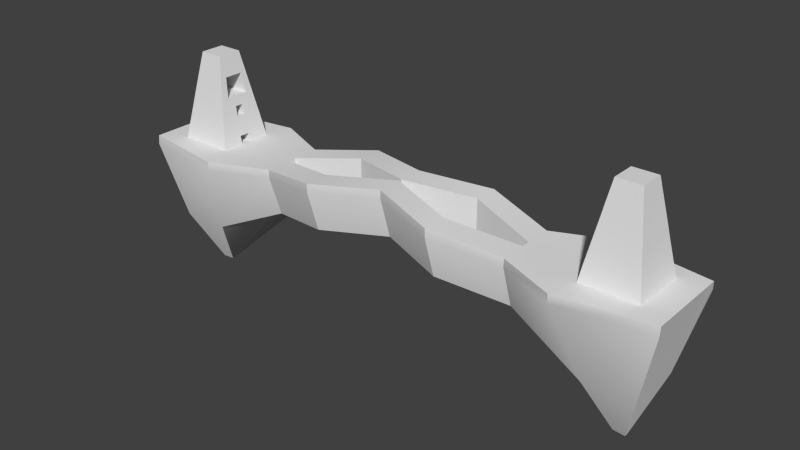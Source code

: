 # Source: level1.blend  (saved by Blender 2.71.0; exported with 4.5.12 LTS)
import bpy
from mathutils import Matrix  # noqa: F401  (used for matrix-valued properties, if any)

bpy.ops.wm.read_factory_settings(use_empty=True)
scene = bpy.context.scene
scene.name = 'Scene'

# ---- collections
col_collection_1 = bpy.data.collections.new('Collection 1'); scene.collection.children.link(col_collection_1)

# ---- world
world_world = bpy.data.worlds.new('World'); scene.world = world_world
world_world.color = (0.05088, 0.05088, 0.05088)
world_world.use_sun_shadow = False
world_world.sun_shadow_jitter_overblur = 0.0
world_world.cycles.sampling_method = 'MANUAL'
world_world.cycles.sample_map_resolution = 256

# ---- meshes
me_cube_002 = bpy.data.meshes.new('Cube.002')
me_cube_002.from_pydata([(12.36, -1.666, -0.04483), (12.36, 1.795, -0.04483), (15.82, 1.795, -0.04483), (15.82, -1.666, -0.04483), (13.33, -0.6968, 5.483), (13.33, 0.8256, 5.483), (14.85, 0.8256, 5.483), (14.85, -0.6968, 5.483), (12.46, -1.571, 0.5001), (12.56, -1.463, 1.114), (12.67, -1.355, 1.728), (12.78, -1.248, 2.343), (12.89, -1.14, 2.957), (13.0, -1.032, 3.571), (13.1, -0.9244, 4.185), (13.21, -0.8167, 4.799), (13.21, 0.9454, 4.799), (13.1, 1.053, 4.185), (13.0, 1.161, 3.571), (12.89, 1.269, 2.957), (12.78, 1.376, 2.343), (12.67, 1.484, 1.728), (12.56, 1.592, 1.114), (12.46, 1.699, 0.5001), (14.97, 0.9454, 4.799), (15.08, 1.053, 4.185), (15.19, 1.161, 3.571), (15.3, 1.269, 2.957), (15.4, 1.376, 2.343), (15.51, 1.484, 1.728), (15.62, 1.592, 1.114), (15.73, 1.699, 0.5001), (14.97, -0.8167, 4.799), (15.08, -0.9244, 4.185), (15.19, -1.032, 3.571), (15.3, -1.14, 2.957), (15.4, -1.248, 2.343), (15.51, -1.355, 1.728), (15.62, -1.463, 1.114), (15.73, -1.571, 0.5001), (13.33, -0.3924, 5.483), (13.33, -0.08787, 5.483), (13.33, 0.2166, 5.483), (13.33, 0.5211, 5.483), (12.36, 1.103, -0.04483), (12.36, 0.4105, -0.04483), (12.36, -0.2817, -0.04483), (12.36, -0.974, -0.04483), (14.85, 0.5211, 5.483), (14.85, 0.2166, 5.483), (14.85, -0.08787, 5.483), (14.85, -0.3924, 5.483), (15.82, -0.974, -0.04483), (15.82, -0.2817, -0.04483), (15.82, 0.4105, -0.04483), (15.82, 1.103, -0.04483), (13.21, 0.593, 4.799), (13.21, 0.2406, 4.799), (13.21, -0.1118, 4.799), (13.21, -0.4643, 4.799), (13.1, 0.6576, 4.185), (13.1, 0.2621, 4.185), (13.1, -0.1334, 4.185), (13.1, -0.5289, 4.185), (13.0, 0.7222, 3.571), (14.51, 0.2621, 4.185), (14.51, 0.6576, 4.185), (13.0, -0.5935, 3.571), (12.89, 0.7869, 2.957), (12.89, 0.3052, 2.957), (12.89, -0.1765, 2.957), (12.89, -0.6581, 2.957), (12.78, 0.8515, 2.343), (12.78, 0.3267, 2.343), (12.78, -0.198, 2.343), (12.78, -0.7228, 2.343), (12.67, 0.9161, 1.728), (12.67, 0.3483, 1.728), (12.67, -0.2195, 1.728), (12.67, -0.7874, 1.728), (12.56, 0.9807, 1.114), (12.56, 0.3698, 1.114), (12.56, -0.2411, 1.114), (12.56, -0.852, 1.114), (12.46, 1.045, 0.5001), (12.46, 0.3914, 0.5001), (12.46, -0.2626, 0.5001), (12.46, -0.9166, 0.5001), (14.97, -0.4643, 4.799), (14.97, -0.1118, 4.799), (14.97, 0.2406, 4.799), (14.97, 0.593, 4.799), (15.08, -0.5289, 4.185), (15.08, -0.1334, 4.185), (15.08, 0.2621, 4.185), (15.08, 0.6576, 4.185), (15.19, -0.5935, 3.571), (15.19, -0.1549, 3.571), (15.19, 0.2837, 3.571), (15.19, 0.7222, 3.571), (15.3, -0.6581, 2.957), (15.3, -0.1765, 2.957), (15.3, 0.3052, 2.957), (15.3, 0.7869, 2.957), (15.4, -0.7228, 2.343), (15.4, -0.198, 2.343), (15.4, 0.3267, 2.343), (15.4, 0.8515, 2.343), (15.51, -0.7874, 1.728), (15.51, -0.2195, 1.728), (15.51, 0.3483, 1.728), (15.51, 0.9161, 1.728), (15.62, -0.852, 1.114), (15.62, -0.2411, 1.114), (15.62, 0.3698, 1.114), (15.62, 0.9807, 1.114), (15.73, -0.9166, 0.5001), (15.73, -0.2626, 0.5001), (15.73, 0.3914, 0.5001), (15.73, 1.045, 0.5001), (14.51, -0.1334, 4.185), (14.51, -0.5289, 4.185), (14.4, 0.7222, 3.571), (14.4, -0.5935, 3.571), (14.29, 0.7869, 2.957), (14.29, 0.3052, 2.957), (14.29, -0.1765, 2.957), (14.29, -0.6581, 2.957), (14.96, 0.2621, 4.185), (14.96, 0.6576, 4.185), (14.96, -0.1334, 4.185), (14.96, -0.5289, 4.185), (14.85, 0.7222, 3.571), (14.85, -0.5935, 3.571), (14.74, 0.7869, 2.957), (14.74, 0.3052, 2.957), (14.74, -0.1765, 2.957), (14.74, -0.6581, 2.957), (15.04, 0.3267, 2.343), (15.04, -0.198, 2.343), (14.93, 0.3483, 1.728), (14.93, -0.2195, 1.728), (15.25, 0.3267, 2.343), (15.25, -0.198, 2.343), (15.14, 0.3483, 1.728), (15.14, -0.2195, 1.728), (15.31, 0.4105, -0.04483), (15.31, -0.2817, -0.04483), (15.4, 0.3914, 0.5001), (15.4, -0.2626, 0.5001), (15.34, 0.4105, -0.04483), (15.34, -0.2817, -0.04483), (15.44, 0.3914, 0.5001), (15.44, -0.2626, 0.5001), (15.3, 0.4105, -0.04483), (15.3, -0.2817, -0.04483), (15.4, 0.3914, 0.5001), (15.4, -0.2626, 0.5001)], [], [(84, 23, 1, 44), (23, 31, 2, 1), (116, 39, 3, 52), (39, 8, 0, 3), (48, 6, 5, 43), (43, 5, 16, 56), (56, 16, 17, 60), (60, 17, 18, 64), (64, 18, 19, 68), (68, 19, 20, 72), (72, 20, 21, 76), (76, 21, 22, 80), (80, 22, 23, 84), (5, 6, 24, 16), (16, 24, 25, 17), (17, 25, 26, 18), (18, 26, 27, 19), (19, 27, 28, 20), (20, 28, 29, 21), (21, 29, 30, 22), (22, 30, 31, 23), (51, 7, 32, 88), (88, 32, 33, 92), (92, 33, 34, 96), (96, 34, 35, 100), (100, 35, 36, 104), (104, 36, 37, 108), (108, 37, 38, 112), (112, 38, 39, 116), (7, 4, 15, 32), (32, 15, 14, 33), (33, 14, 13, 34), (34, 13, 12, 35), (35, 12, 11, 36), (36, 11, 10, 37), (37, 10, 9, 38), (38, 9, 8, 39), (8, 87, 47, 0), (87, 86, 46, 47), (85, 84, 44, 45), (31, 119, 55, 2), (119, 118, 54, 55), (118, 117, 53, 54), (117, 116, 52, 53), (7, 51, 40, 4), (51, 50, 41, 40), (50, 49, 42, 41), (49, 48, 43, 42), (4, 40, 59, 15), (40, 41, 58, 59), (41, 42, 57, 58), (42, 43, 56, 57), (15, 59, 63, 14), (59, 58, 62, 63), (58, 57, 61, 62), (57, 56, 60, 61), (14, 63, 67, 13), (69, 70, 126, 125), (70, 71, 127, 126), (67, 63, 121, 123), (13, 67, 71, 12), (60, 64, 122, 66), (71, 67, 123, 127), (64, 68, 124, 122), (12, 71, 75, 11), (71, 70, 74, 75), (70, 69, 73, 74), (69, 68, 72, 73), (11, 75, 79, 10), (75, 74, 78, 79), (68, 69, 125, 124), (73, 72, 76, 77), (10, 79, 83, 9), (79, 78, 82, 83), (78, 77, 81, 82), (77, 76, 80, 81), (9, 83, 87, 8), (83, 82, 86, 87), (82, 81, 85, 86), (81, 80, 84, 85), (6, 48, 91, 24), (48, 49, 90, 91), (49, 50, 89, 90), (50, 51, 88, 89), (24, 91, 95, 25), (91, 90, 94, 95), (90, 89, 93, 94), (89, 88, 92, 93), (25, 95, 99, 26), (95, 94, 98, 99), (94, 93, 97, 98), (93, 92, 96, 97), (26, 99, 103, 27), (99, 98, 102, 103), (98, 97, 101, 102), (97, 96, 100, 101), (27, 103, 107, 28), (103, 102, 106, 107), (102, 101, 105, 106), (101, 100, 104, 105), (28, 107, 111, 29), (107, 106, 110, 111), (106, 105, 109, 110), (105, 104, 108, 109), (29, 111, 115, 30), (111, 110, 114, 115), (110, 109, 113, 114), (109, 108, 112, 113), (30, 115, 119, 31), (115, 114, 118, 119), (114, 113, 117, 118), (113, 112, 116, 117), (63, 62, 120, 121), (62, 61, 65, 120), (61, 60, 66, 65), (122, 124, 134, 132), (127, 123, 133, 137), (66, 122, 132, 129), (65, 66, 129, 128), (120, 65, 128, 130), (121, 120, 130, 131), (124, 125, 135, 134), (125, 126, 136, 135), (126, 127, 137, 136), (123, 121, 131, 133), (133, 131, 130, 128, 129, 132, 134, 135, 136, 137), (73, 77, 140, 138), (78, 74, 139, 141), (77, 78, 141, 140), (74, 73, 138, 139), (138, 140, 144, 142), (141, 139, 143, 145), (140, 141, 145, 144), (139, 138, 142, 143), (142, 144, 145, 143), (85, 45, 146, 148), (46, 86, 149, 147), (86, 85, 148, 149), (148, 146, 150, 152), (147, 149, 153, 151), (149, 148, 152, 153), (152, 150, 154, 156), (151, 153, 157, 155), (153, 152, 156, 157), (156, 154, 155, 157)])
_uv = me_cube_002.uv_layers.new(name='UVMap')
_uv.uv.foreach_set('vector', [0.5945, 0.4537, 0.6575, 0.4537, 0.6667, 0.5034, 0.6, 0.5034, 0.6759, 0.9507, 0.9908, 0.9507, 1.0, 1.0, 0.6667, 1.0, 0.07219, 0.04963, 0.009204, 0.04963, 0.0, 4.277e-08, 0.06667, 2.139e-08, 0.6759, 0.4507, 0.9908, 0.4507, 1.0, 0.5, 0.6667, 0.5, 0.4912, 0.5034, 0.5205, 0.5034, 0.5205, 0.6399, 0.4912, 0.6399, 0.544, 0.0, 0.5733, 0.0, 0.5849, 0.06224, 0.5509, 0.06224, 0.5509, 0.06224, 0.5849, 0.06224, 0.5952, 0.1182, 0.5571, 0.1182, 0.5571, 0.1182, 0.5952, 0.1182, 0.6056, 0.1741, 0.5634, 0.1741, 0.5634, 0.1741, 0.6056, 0.1741, 0.616, 0.23, 0.5696, 0.23, 0.5696, 0.23, 0.616, 0.23, 0.6263, 0.286, 0.5758, 0.286, 0.5758, 0.286, 0.6263, 0.286, 0.6367, 0.3419, 0.582, 0.3419, 0.582, 0.3419, 0.6367, 0.3419, 0.6471, 0.3978, 0.5883, 0.3978, 0.5883, 0.3978, 0.6471, 0.3978, 0.6575, 0.4537, 0.5945, 0.4537, 0.76, 0.5, 0.9066, 0.5, 0.9182, 0.5618, 0.7485, 0.5618, 0.7485, 0.5618, 0.9182, 0.5618, 0.9286, 0.6174, 0.7381, 0.6174, 0.7381, 0.6174, 0.9286, 0.6174, 0.9389, 0.6729, 0.7277, 0.6729, 0.7277, 0.6729, 0.9389, 0.6729, 0.9493, 0.7285, 0.7174, 0.7285, 0.7174, 0.7285, 0.9493, 0.7285, 0.9597, 0.784, 0.707, 0.784, 0.707, 0.784, 0.9597, 0.784, 0.9701, 0.8396, 0.6966, 0.8396, 0.6966, 0.8396, 0.9701, 0.8396, 0.9804, 0.8952, 0.6862, 0.8952, 0.6862, 0.8952, 0.9804, 0.8952, 0.9908, 0.9507, 0.6759, 0.9507, 0.1227, 0.5034, 0.09336, 0.5034, 0.08182, 0.4411, 0.1158, 0.4411, 0.1158, 0.4411, 0.08182, 0.4411, 0.07144, 0.3852, 0.1095, 0.3852, 0.1095, 0.3852, 0.07144, 0.3852, 0.06107, 0.3293, 0.1033, 0.3293, 0.1033, 0.3293, 0.06107, 0.3293, 0.0507, 0.2733, 0.09708, 0.2733, 0.09708, 0.2733, 0.0507, 0.2733, 0.04032, 0.2174, 0.09086, 0.2174, 0.09086, 0.2174, 0.04032, 0.2174, 0.02995, 0.1615, 0.08464, 0.1615, 0.08464, 0.1615, 0.02995, 0.1615, 0.01958, 0.1056, 0.07841, 0.1056, 0.07841, 0.1056, 0.01958, 0.1056, 0.009204, 0.04963, 0.07219, 0.04963, 0.76, 0.0, 0.9066, 0.0, 0.9182, 0.06182, 0.7485, 0.06182, 0.7485, 0.06182, 0.9182, 0.06182, 0.9286, 0.1174, 0.7381, 0.1174, 0.7381, 0.1174, 0.9286, 0.1174, 0.9389, 0.1729, 0.7277, 0.1729, 0.7277, 0.1729, 0.9389, 0.1729, 0.9493, 0.2285, 0.7174, 0.2285, 0.7174, 0.2285, 0.9493, 0.2285, 0.9597, 0.284, 0.707, 0.284, 0.707, 0.284, 0.9597, 0.284, 0.9701, 0.3396, 0.6966, 0.3396, 0.6966, 0.3396, 0.9701, 0.3396, 0.9804, 0.3952, 0.6862, 0.3952, 0.6862, 0.3952, 0.9804, 0.3952, 0.9908, 0.4507, 0.6759, 0.4507, 0.3425, 0.4537, 0.4055, 0.4537, 0.4, 0.5034, 0.3333, 0.5034, 0.4055, 0.4537, 0.4685, 0.4537, 0.4667, 0.5034, 0.4, 0.5034, 0.5315, 0.4537, 0.5945, 0.4537, 0.6, 0.5034, 0.5333, 0.5034, 0.3241, 0.04963, 0.2611, 0.04963, 0.2667, 2.139e-08, 0.3333, 0.0, 0.2611, 0.04963, 0.1982, 0.04963, 0.2, 2.139e-08, 0.2667, 2.139e-08, 0.1982, 0.04963, 0.1352, 0.04963, 0.1333, 2.139e-08, 0.2, 2.139e-08, 0.1352, 0.04963, 0.07219, 0.04963, 0.06667, 2.139e-08, 0.1333, 2.139e-08, 0.3739, 0.5034, 0.4033, 0.5034, 0.4033, 0.6399, 0.3739, 0.6399, 0.4033, 0.5034, 0.4326, 0.5034, 0.4326, 0.6399, 0.4033, 0.6399, 0.4326, 0.5034, 0.4619, 0.5034, 0.4619, 0.6399, 0.4326, 0.6399, 0.4619, 0.5034, 0.4912, 0.5034, 0.4912, 0.6399, 0.4619, 0.6399, 0.4267, 0.0, 0.456, 0.0, 0.4491, 0.06224, 0.4151, 0.06224, 0.456, 0.0, 0.4853, 0.0, 0.483, 0.06224, 0.4491, 0.06224, 0.4853, 0.0, 0.5147, 0.0, 0.517, 0.06224, 0.483, 0.06224, 0.5147, 0.0, 0.544, 0.0, 0.5509, 0.06224, 0.517, 0.06224, 0.4151, 0.06224, 0.4491, 0.06224, 0.4429, 0.1182, 0.4048, 0.1182, 0.4491, 0.06224, 0.483, 0.06224, 0.481, 0.1182, 0.4429, 0.1182, 0.483, 0.06224, 0.517, 0.06224, 0.519, 0.1182, 0.481, 0.1182, 0.517, 0.06224, 0.5509, 0.06224, 0.5571, 0.1182, 0.519, 0.1182, 0.4048, 0.1182, 0.4429, 0.1182, 0.4366, 0.1741, 0.3944, 0.1741, 0.04639, 0.5034, 0.09278, 0.5034, 0.09278, 0.6294, 0.04639, 0.6294, 0.09278, 0.5034, 0.1392, 0.5034, 0.1392, 0.6294, 0.09278, 0.6294, 0.1979, 0.6793, 0.1392, 0.6696, 0.1392, 0.5437, 0.1979, 0.5533, 0.3944, 0.1741, 0.4366, 0.1741, 0.4304, 0.23, 0.384, 0.23, 0.3739, 0.6696, 0.3152, 0.6793, 0.3152, 0.5533, 0.3739, 0.5437, 0.2565, 0.689, 0.1979, 0.6793, 0.1979, 0.5533, 0.2565, 0.563, 0.3152, 0.6793, 0.2565, 0.689, 0.2565, 0.563, 0.3152, 0.5533, 0.384, 0.23, 0.4304, 0.23, 0.4242, 0.286, 0.3737, 0.286, 0.4304, 0.23, 0.4768, 0.23, 0.4747, 0.286, 0.4242, 0.286, 0.4768, 0.23, 0.5232, 0.23, 0.5253, 0.286, 0.4747, 0.286, 0.5232, 0.23, 0.5696, 0.23, 0.5758, 0.286, 0.5253, 0.286, 0.3737, 0.286, 0.4242, 0.286, 0.418, 0.3419, 0.3633, 0.3419, 0.4242, 0.286, 0.4747, 0.286, 0.4727, 0.3419, 0.418, 0.3419, 0.0, 0.5034, 0.04639, 0.5034, 0.04639, 0.6294, 0.0, 0.6294, 0.5253, 0.286, 0.5758, 0.286, 0.582, 0.3419, 0.5273, 0.3419, 0.3633, 0.3419, 0.418, 0.3419, 0.4117, 0.3978, 0.3529, 0.3978, 0.418, 0.3419, 0.4727, 0.3419, 0.4706, 0.3978, 0.4117, 0.3978, 0.4727, 0.3419, 0.5273, 0.3419, 0.5294, 0.3978, 0.4706, 0.3978, 0.5273, 0.3419, 0.582, 0.3419, 0.5883, 0.3978, 0.5294, 0.3978, 0.3529, 0.3978, 0.4117, 0.3978, 0.4055, 0.4537, 0.3425, 0.4537, 0.4117, 0.3978, 0.4706, 0.3978, 0.4685, 0.4537, 0.4055, 0.4537, 0.4706, 0.3978, 0.5294, 0.3978, 0.5315, 0.4537, 0.4685, 0.4537, 0.5294, 0.3978, 0.5883, 0.3978, 0.5945, 0.4537, 0.5315, 0.4537, 0.24, 0.5034, 0.2107, 0.5034, 0.2176, 0.4411, 0.2515, 0.4411, 0.2107, 0.5034, 0.1813, 0.5034, 0.1836, 0.4411, 0.2176, 0.4411, 0.1813, 0.5034, 0.152, 0.5034, 0.1497, 0.4411, 0.1836, 0.4411, 0.152, 0.5034, 0.1227, 0.5034, 0.1158, 0.4411, 0.1497, 0.4411, 0.2515, 0.4411, 0.2176, 0.4411, 0.2238, 0.3852, 0.2619, 0.3852, 0.2176, 0.4411, 0.1836, 0.4411, 0.1857, 0.3852, 0.2238, 0.3852, 0.1836, 0.4411, 0.1497, 0.4411, 0.1476, 0.3852, 0.1857, 0.3852, 0.1497, 0.4411, 0.1158, 0.4411, 0.1095, 0.3852, 0.1476, 0.3852, 0.2619, 0.3852, 0.2238, 0.3852, 0.23, 0.3293, 0.2723, 0.3293, 0.2238, 0.3852, 0.1857, 0.3852, 0.1878, 0.3293, 0.23, 0.3293, 0.1857, 0.3852, 0.1476, 0.3852, 0.1455, 0.3293, 0.1878, 0.3293, 0.1476, 0.3852, 0.1095, 0.3852, 0.1033, 0.3293, 0.1455, 0.3293, 0.2723, 0.3293, 0.23, 0.3293, 0.2362, 0.2733, 0.2826, 0.2733, 0.23, 0.3293, 0.1878, 0.3293, 0.1899, 0.2733, 0.2362, 0.2733, 0.1878, 0.3293, 0.1455, 0.3293, 0.1435, 0.2733, 0.1899, 0.2733, 0.1455, 0.3293, 0.1033, 0.3293, 0.09708, 0.2733, 0.1435, 0.2733, 0.2826, 0.2733, 0.2362, 0.2733, 0.2425, 0.2174, 0.293, 0.2174, 0.2362, 0.2733, 0.1899, 0.2733, 0.1919, 0.2174, 0.2425, 0.2174, 0.1899, 0.2733, 0.1435, 0.2733, 0.1414, 0.2174, 0.1919, 0.2174, 0.1435, 0.2733, 0.09708, 0.2733, 0.09086, 0.2174, 0.1414, 0.2174, 0.293, 0.2174, 0.2425, 0.2174, 0.2487, 0.1615, 0.3034, 0.1615, 0.2425, 0.2174, 0.1919, 0.2174, 0.194, 0.1615, 0.2487, 0.1615, 0.1919, 0.2174, 0.1414, 0.2174, 0.1393, 0.1615, 0.194, 0.1615, 0.1414, 0.2174, 0.09086, 0.2174, 0.08464, 0.1615, 0.1393, 0.1615, 0.3034, 0.1615, 0.2487, 0.1615, 0.2549, 0.1056, 0.3138, 0.1056, 0.2487, 0.1615, 0.194, 0.1615, 0.1961, 0.1056, 0.2549, 0.1056, 0.194, 0.1615, 0.1393, 0.1615, 0.1372, 0.1056, 0.1961, 0.1056, 0.1393, 0.1615, 0.08464, 0.1615, 0.07841, 0.1056, 0.1372, 0.1056, 0.3138, 0.1056, 0.2549, 0.1056, 0.2611, 0.04963, 0.3241, 0.04963, 0.2549, 0.1056, 0.1961, 0.1056, 0.1982, 0.04963, 0.2611, 0.04963, 0.1961, 0.1056, 0.1372, 0.1056, 0.1352, 0.04963, 0.1982, 0.04963, 0.1372, 0.1056, 0.07841, 0.1056, 0.07219, 0.04963, 0.1352, 0.04963, 0.6348, 0.6696, 0.5967, 0.6696, 0.5967, 0.5437, 0.6348, 0.5437, 0.5967, 0.6696, 0.5586, 0.6696, 0.5586, 0.5437, 0.5967, 0.5437, 0.5586, 0.6696, 0.5205, 0.6696, 0.5205, 0.5437, 0.5586, 0.5437, 0.3152, 0.5533, 0.2565, 0.563, 0.2565, 0.5227, 0.3152, 0.513, 0.2565, 0.563, 0.1979, 0.5533, 0.1979, 0.513, 0.2565, 0.5227, 0.3739, 0.5437, 0.3152, 0.5533, 0.3152, 0.513, 0.3739, 0.5034, 0.5586, 0.5437, 0.5205, 0.5437, 0.5205, 0.5034, 0.5586, 0.5034, 0.5967, 0.5437, 0.5586, 0.5437, 0.5586, 0.5034, 0.5967, 0.5034, 0.6348, 0.5437, 0.5967, 0.5437, 0.5967, 0.5034, 0.6348, 0.5034, 0.0, 0.6294, 0.04639, 0.6294, 0.04639, 0.6696, 5.74e-09, 0.6696, 0.04639, 0.6294, 0.09278, 0.6294, 0.09278, 0.6696, 0.04639, 0.6696, 0.09278, 0.6294, 0.1392, 0.6294, 0.1392, 0.6696, 0.09278, 0.6696, 0.1979, 0.5533, 0.1392, 0.5437, 0.1392, 0.5034, 0.1979, 0.513, 0.06005, 0.7934, 0.0, 0.7877, 0.0, 0.7522, 0.0, 0.7167, 0.0, 0.6812, 0.06005, 0.6754, 0.1201, 0.6696, 0.1201, 0.7128, 0.1201, 0.756, 0.1201, 0.7992, 0.1392, 0.6986, 0.1981, 0.689, 0.1981, 0.8916, 0.1392, 0.9013, 0.6318, 0.9011, 0.5728, 0.8914, 0.5728, 0.6887, 0.6318, 0.6984, 0.1981, 0.689, 0.2528, 0.689, 0.2528, 0.8916, 0.1981, 0.8916, 0.3033, 0.9107, 0.2528, 0.9107, 0.2528, 0.7081, 0.3033, 0.7081, 0.1392, 0.9013, 0.1981, 0.8916, 0.1981, 0.9107, 0.1392, 0.9204, 0.6318, 0.6984, 0.5728, 0.6887, 0.5728, 0.6696, 0.6318, 0.6793, 0.1981, 0.8916, 0.2528, 0.8916, 0.2528, 0.9107, 0.1981, 0.9107, 0.3033, 0.7081, 0.2528, 0.7081, 0.2528, 0.689, 0.3033, 0.689, 0.3559, 0.751, 0.358, 0.807, 0.3033, 0.807, 0.3054, 0.751, 0.5728, 0.9371, 0.5205, 0.9457, 0.5205, 0.6815, 0.5728, 0.6729, 0.4892, 0.916, 0.4369, 0.9074, 0.4369, 0.6432, 0.4892, 0.6518, 0.4369, 0.9074, 0.3739, 0.9074, 0.3739, 0.6432, 0.4369, 0.6432, 0.5728, 0.6729, 0.5205, 0.6815, 0.5205, 0.6782, 0.5728, 0.6696, 0.4892, 0.6518, 0.4369, 0.6432, 0.4369, 0.6399, 0.4892, 0.6485, 0.4369, 0.6432, 0.3739, 0.6432, 0.3739, 0.6399, 0.4369, 0.6399, 0.6426, 0.5034, 0.6426, 0.553, 0.6387, 0.5537, 0.6387, 0.504, 0.6426, 0.553, 0.6426, 0.5034, 0.6465, 0.504, 0.6465, 0.5537, 0.6387, 0.5034, 0.6387, 0.562, 0.6348, 0.562, 0.6348, 0.5034, 0.3033, 0.6907, 0.3566, 0.689, 0.3566, 0.751, 0.3033, 0.7493])
me_cube_002.use_remesh_preserve_volume = False
me_cube_002.use_remesh_preserve_attributes = False
me_cube_002.use_mirror_vertex_groups = False
me_cube_002.update()
me_cube_001 = bpy.data.meshes.new('Cube.001')
me_cube_001.from_pydata([(8.333, 1.941, 0.0), (8.333, 1.941, -0.4498), (8.333, -1.941, 0.0), (8.333, -1.941, -0.5538), (8.333, -0.275, -2.0), (8.333, 0.275, -2.0), (8.333, -0.275, 0.0), (8.333, 0.275, 0.0), (0.0, 1.655, 1.127), (0.0, 1.655, 0.677), (0.0, -1.655, 1.127), (0.0, -1.655, 0.573), (0.0, -0.1011, -0.8732), (0.0, 0.1011, -0.8732), (0.0, -0.1011, 1.127), (0.0, 0.1011, 1.127), (4.167, 3.035, 0.2839), (4.167, 1.479, 0.7337), (4.167, 3.035, 0.7337), (4.167, 1.479, -1.266), (4.167, -3.035, 0.7337), (4.167, -1.479, 0.7337), (4.167, -3.035, 0.1799), (4.167, -1.479, -1.266), (4.167, 3.035, -1.266), (4.167, 1.479, 0.7337), (4.167, 3.035, 0.7337), (4.167, 1.479, -1.266), (4.167, -3.035, 0.7337), (4.167, -1.479, 0.7337), (4.167, -3.035, -1.266), (4.167, -1.479, -1.266), (0.0, 1.655, 1.127), (0.0, 1.655, -0.8732), (0.0, -1.655, 1.127), (0.0, -1.655, -0.8732), (11.9, 3.464, 0.0), (11.9, -3.464, -0.5538), (14.27, -0.08696, -8.72), (14.27, 0.08696, -8.72), (11.9, 3.464, -0.4498), (11.9, -3.464, 0.0), (11.9, -0.6329, 0.0), (11.9, 0.6329, 0.0), (17.38, 2.631, 0.0), (17.38, -2.701, -0.5538), (15.02, -0.117, -8.766), (15.02, 0.117, -8.766), (17.38, 2.631, -0.4498), (17.38, -2.643, 0.0), (17.38, -0.8513, 0.0), (17.38, 0.8513, 0.0), (8.333, -1.106, -3.156), (0.0, -0.876, -2.03), (4.167, -2.255, -2.423), (13.09, -1.771, -5.368), (16.2, -1.786, -5.392), (8.333, 1.108, -3.156), (0.0, 0.8779, -2.03), (4.167, 2.257, -2.423), (13.08, 1.775, -5.36), (16.2, 1.791, -5.383)], [(26, 24), (24, 27), (26, 25), (25, 27), (31, 30), (28, 30), (29, 28), (31, 29), (32, 33), (34, 35)], [(18, 0, 1, 16), (41, 2, 3, 37), (59, 16, 1, 57), (43, 36, 0, 7), (54, 23, 4, 52), (4, 6, 7, 5), (41, 42, 6, 2), (42, 43, 7, 6), (20, 10, 11, 22), (17, 18, 8, 15), (20, 21, 14, 10), (17, 15, 13, 19), (21, 23, 12, 14), (8, 18, 16, 9), (58, 9, 16, 59), (7, 0, 18, 17), (7, 17, 19, 5), (53, 12, 23, 54), (2, 20, 22, 3), (2, 6, 21, 20), (6, 4, 23, 21), (0, 36, 40, 1), (57, 1, 40, 60), (52, 4, 38, 55), (4, 5, 39, 38), (49, 41, 37, 45), (51, 44, 36, 43), (49, 50, 42, 41), (50, 51, 43, 42), (49, 45, 56, 46, 47, 61, 48, 44, 51, 50), (36, 44, 48, 40), (60, 40, 48, 61), (55, 38, 46, 56), (38, 39, 47, 46), (22, 54, 52, 3), (11, 53, 54, 22), (3, 52, 55, 37), (37, 55, 56, 45), (19, 59, 57, 5), (13, 58, 59, 19), (5, 57, 60, 39), (39, 60, 61, 47)])
me_cube_001.polygons.foreach_set('use_smooth', [True] * 42)
_uv = me_cube_001.uv_layers.new(name='UVMap')
_uv.uv.foreach_set('vector', [0.5727, 0.6968, 0.5626, 0.7917, 0.519, 0.7944, 0.5291, 0.6995, 0.6245, 0.724, 0.6193, 0.8085, 0.5757, 0.8058, 0.5809, 0.7213, 0.3916, 0.6645, 0.3962, 0.7046, 0.2706, 0.6877, 0.2595, 0.6451, 0.6565, 0.2246, 0.6565, 0.3796, 0.4611, 0.2962, 0.4611, 0.205, 0.3903, 0.5235, 0.3956, 0.5625, 0.2697, 0.5867, 0.2585, 0.5456, 0.8981, 0.5624, 0.94, 0.5624, 0.94, 0.5739, 0.8981, 0.5739, 0.6565, 0.0001823, 0.6565, 0.1552, 0.4611, 0.1748, 0.4611, 0.08359, 0.6565, 0.1552, 0.6565, 0.2246, 0.4611, 0.205, 0.4611, 0.1748, 0.6294, 0.9034, 0.6321, 0.9996, 0.5885, 0.9969, 0.5858, 0.9007, 0.2294, 0.2709, 0.2294, 0.3561, 0.0001844, 0.2805, 0.0001857, 0.1954, 0.2294, 0.02369, 0.2294, 0.1089, 0.0001823, 0.1844, 0.0001823, 0.09926, 0.9553, 0.6646, 0.9635, 0.7564, 0.9217, 0.7564, 0.9135, 0.6646, 0.9553, 0.4717, 0.9135, 0.4717, 0.9217, 0.38, 0.9635, 0.38, 0.5753, 0.6006, 0.5727, 0.6968, 0.5291, 0.6995, 0.5317, 0.6034, 0.5155, 0.6431, 0.5186, 0.6818, 0.3962, 0.7046, 0.3916, 0.6645, 0.4611, 0.205, 0.4611, 0.2962, 0.2294, 0.3561, 0.2294, 0.2709, 0.94, 0.5739, 0.9553, 0.6646, 0.9135, 0.6646, 0.8981, 0.5739, 0.5147, 0.5423, 0.5186, 0.5814, 0.3956, 0.5625, 0.3903, 0.5235, 0.6193, 0.8085, 0.6294, 0.9034, 0.5858, 0.9007, 0.5757, 0.8058, 0.4611, 0.08359, 0.4611, 0.1748, 0.2294, 0.1089, 0.2294, 0.02369, 0.94, 0.5624, 0.8981, 0.5624, 0.9135, 0.4717, 0.9553, 0.4717, 0.5626, 0.7917, 0.5678, 0.8763, 0.5242, 0.879, 0.519, 0.7944, 0.2595, 0.6451, 0.2706, 0.6877, 0.1749, 0.7502, 0.09646, 0.6652, 0.2585, 0.5456, 0.2697, 0.5867, 0.01936, 0.5956, 0.09478, 0.529, 0.2697, 0.5867, 0.2699, 0.6039, 0.01933, 0.6001, 0.01936, 0.5956, 0.6321, 0.6032, 0.6245, 0.724, 0.5809, 0.7213, 0.5884, 0.6006, 0.9568, 0.2365, 0.9568, 0.334, 0.6565, 0.3796, 0.6565, 0.2246, 0.9568, 0.04513, 0.9568, 0.1433, 0.6565, 0.1552, 0.6565, 0.0001823, 0.9568, 0.1433, 0.9568, 0.2365, 0.6565, 0.2246, 0.6565, 0.1552, 0.8978, 0.5979, 0.8151, 0.6003, 0.6667, 0.5625, 0.519, 0.4935, 0.519, 0.4839, 0.6671, 0.4147, 0.8151, 0.38, 0.8978, 0.38, 0.8978, 0.4535, 0.8978, 0.5239, 0.5678, 0.8763, 0.5753, 0.9971, 0.5317, 0.9998, 0.5242, 0.879, 0.09646, 0.6652, 0.1749, 0.7502, 0.02462, 0.8146, 0.01087, 0.708, 0.09478, 0.529, 0.01936, 0.5956, 0.0001823, 0.5947, 0.00819, 0.4879, 0.01936, 0.5956, 0.01933, 0.6001, 0.000337, 0.6016, 0.0001823, 0.5947, 0.3941, 0.4833, 0.3903, 0.5235, 0.2585, 0.5456, 0.2688, 0.5028, 0.5169, 0.5035, 0.5147, 0.5423, 0.3903, 0.5235, 0.3941, 0.4833, 0.2688, 0.5028, 0.2585, 0.5456, 0.09478, 0.529, 0.1717, 0.4421, 0.1717, 0.4421, 0.09478, 0.529, 0.00819, 0.4879, 0.02018, 0.38, 0.3961, 0.6253, 0.3916, 0.6645, 0.2595, 0.6451, 0.2699, 0.6039, 0.5186, 0.604, 0.5155, 0.6431, 0.3916, 0.6645, 0.3961, 0.6253, 0.2699, 0.6039, 0.2595, 0.6451, 0.09646, 0.6652, 0.01933, 0.6001, 0.01933, 0.6001, 0.09646, 0.6652, 0.01087, 0.708, 0.000337, 0.6016])
me_cube_001.use_remesh_preserve_volume = False
me_cube_001.use_remesh_preserve_attributes = False
me_cube_001.use_mirror_vertex_groups = False
me_cube_001.update()

# ---- objects
ob_building = bpy.data.objects.new('Building', me_cube_002)
ob_ground = bpy.data.objects.new('Ground', me_cube_001)

# ---- transforms, parenting, visibility, modifiers, constraints
ob_building.location = (0.0, 0.0, 0.0)
ob_building.lineart.crease_threshold = 0.0
_m = ob_building.modifiers.new('Mirror', 'MIRROR')
_m = ob_building.modifiers.new('EdgeSplit', 'EDGE_SPLIT')
ob_ground.location = (0.0, 0.0, 0.0)
ob_ground.lineart.crease_threshold = 0.0
_m = ob_ground.modifiers.new('Mirror', 'MIRROR')
_m = ob_ground.modifiers.new('EdgeSplit', 'EDGE_SPLIT')

# ---- collection membership
col_collection_1.objects.link(ob_building)
col_collection_1.objects.link(ob_ground)

# ---- scene / render settings (as saved in the file)
scene.frame_start = 1; scene.frame_end = 250; scene.frame_set(0)
scene.render.engine = 'BLENDER_EEVEE_NEXT'
scene.render.resolution_percentage = 50
scene.render.dither_intensity = 0.0
scene.cycles.use_denoising = False
scene.cycles.samples = 10
scene.cycles.sampling_pattern = 'TABULATED_SOBOL'
scene.cycles.light_sampling_threshold = 0.0
scene.cycles.use_adaptive_sampling = False
scene.cycles.use_light_tree = False
scene.cycles.blur_glossy = 0.0
scene.cycles.volume_bounces = 1
scene.cycles.pixel_filter_type = 'GAUSSIAN'
scene.cycles.sample_clamp_indirect = 0.0
scene.view_settings.view_transform = 'Standard'
bpy.context.view_layer.update()

# ---- added for rendering (the .blend has no active camera and no usable light): camera, sun
cam_auto = bpy.data.cameras.new('AutoCamera')
cam_auto.lens = 50.0
cam_auto.sensor_width = 36.0
cam_auto.clip_end = 1000.0
ob_auto_camera = bpy.data.objects.new('AutoCamera', cam_auto)
scene.collection.objects.link(ob_auto_camera)
ob_auto_camera.location = (35.3499, -42.4199, 26.638)
ob_auto_camera.rotation_euler = (1.09748, -7.21219e-08, 0.694738)
scene.camera = ob_auto_camera
light_auto_sun = bpy.data.lights.new('AutoSun', 'SUN')
light_auto_sun.energy = 3.0
light_auto_sun.angle = 0.0523599
ob_auto_sun = bpy.data.objects.new('AutoSun', light_auto_sun)
scene.collection.objects.link(ob_auto_sun)
ob_auto_sun.rotation_euler = (0.872665, 0.174533, 0.523599)
bpy.context.view_layer.update()
